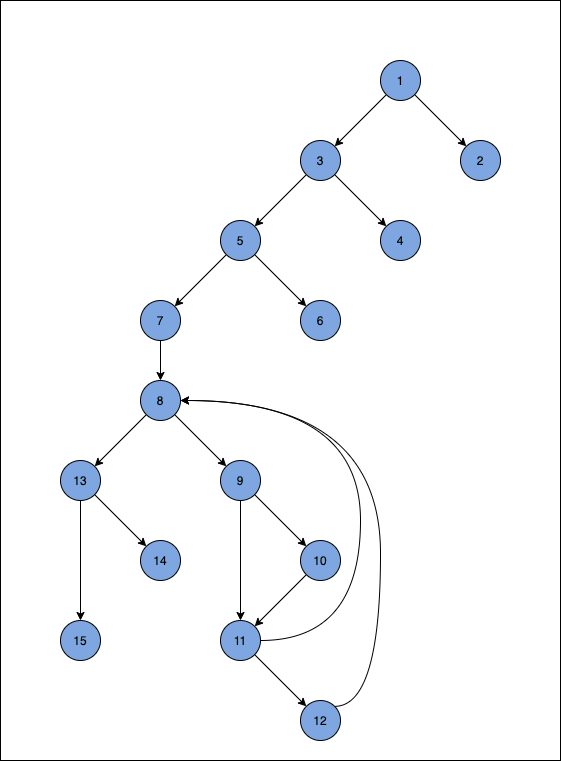

The diagram above was exported from draw.io. Its source (the exported page's mxGraphModel, read from the mxfile embedded in the PNG):
<mxGraphModel dx="1186" dy="680" grid="1" gridSize="10" guides="1" tooltips="1" connect="1" arrows="1" fold="1" page="1" pageScale="1" pageWidth="850" pageHeight="1100" math="0" shadow="0">
  <root>
    <mxCell id="0" />
    <mxCell id="1" parent="0" />
    <mxCell id="SivaCTXzgx9bC5Q2n9tV-33" value="" style="rounded=0;whiteSpace=wrap;html=1;" vertex="1" parent="1">
      <mxGeometry x="80" y="80" width="560" height="760" as="geometry" />
    </mxCell>
    <mxCell id="SivaCTXzgx9bC5Q2n9tV-1" style="edgeStyle=none;rounded=0;orthogonalLoop=1;jettySize=auto;html=1;exitX=0;exitY=1;exitDx=0;exitDy=0;entryX=1;entryY=0;entryDx=0;entryDy=0;endArrow=classic;endFill=1;" edge="1" parent="1" source="SivaCTXzgx9bC5Q2n9tV-3" target="SivaCTXzgx9bC5Q2n9tV-7">
      <mxGeometry relative="1" as="geometry" />
    </mxCell>
    <mxCell id="SivaCTXzgx9bC5Q2n9tV-2" style="edgeStyle=none;rounded=0;orthogonalLoop=1;jettySize=auto;html=1;exitX=1;exitY=1;exitDx=0;exitDy=0;entryX=0;entryY=0;entryDx=0;entryDy=0;endArrow=classic;endFill=1;" edge="1" parent="1" source="SivaCTXzgx9bC5Q2n9tV-3" target="SivaCTXzgx9bC5Q2n9tV-4">
      <mxGeometry relative="1" as="geometry" />
    </mxCell>
    <mxCell id="SivaCTXzgx9bC5Q2n9tV-3" value="1" style="ellipse;whiteSpace=wrap;html=1;aspect=fixed;fillColor=#7EA6E0;" vertex="1" parent="1">
      <mxGeometry x="460" y="140" width="40" height="40" as="geometry" />
    </mxCell>
    <mxCell id="SivaCTXzgx9bC5Q2n9tV-4" value="2" style="ellipse;whiteSpace=wrap;html=1;aspect=fixed;fillColor=#7EA6E0;" vertex="1" parent="1">
      <mxGeometry x="540" y="220" width="40" height="40" as="geometry" />
    </mxCell>
    <mxCell id="SivaCTXzgx9bC5Q2n9tV-5" style="edgeStyle=none;rounded=0;orthogonalLoop=1;jettySize=auto;html=1;exitX=1;exitY=1;exitDx=0;exitDy=0;entryX=0;entryY=0;entryDx=0;entryDy=0;endArrow=classic;endFill=1;" edge="1" parent="1" source="SivaCTXzgx9bC5Q2n9tV-7" target="SivaCTXzgx9bC5Q2n9tV-8">
      <mxGeometry relative="1" as="geometry" />
    </mxCell>
    <mxCell id="SivaCTXzgx9bC5Q2n9tV-6" style="edgeStyle=none;rounded=0;orthogonalLoop=1;jettySize=auto;html=1;exitX=0;exitY=1;exitDx=0;exitDy=0;entryX=1;entryY=0;entryDx=0;entryDy=0;endArrow=classic;endFill=1;" edge="1" parent="1" source="SivaCTXzgx9bC5Q2n9tV-7" target="SivaCTXzgx9bC5Q2n9tV-11">
      <mxGeometry relative="1" as="geometry" />
    </mxCell>
    <mxCell id="SivaCTXzgx9bC5Q2n9tV-7" value="3" style="ellipse;whiteSpace=wrap;html=1;aspect=fixed;fillColor=#7EA6E0;" vertex="1" parent="1">
      <mxGeometry x="380" y="220" width="40" height="40" as="geometry" />
    </mxCell>
    <mxCell id="SivaCTXzgx9bC5Q2n9tV-8" value="4" style="ellipse;whiteSpace=wrap;html=1;aspect=fixed;fillColor=#7EA6E0;" vertex="1" parent="1">
      <mxGeometry x="460" y="300" width="40" height="40" as="geometry" />
    </mxCell>
    <mxCell id="SivaCTXzgx9bC5Q2n9tV-9" style="edgeStyle=none;rounded=0;orthogonalLoop=1;jettySize=auto;html=1;exitX=1;exitY=1;exitDx=0;exitDy=0;entryX=0;entryY=0;entryDx=0;entryDy=0;endArrow=classic;endFill=1;" edge="1" parent="1" source="SivaCTXzgx9bC5Q2n9tV-11" target="SivaCTXzgx9bC5Q2n9tV-12">
      <mxGeometry relative="1" as="geometry" />
    </mxCell>
    <mxCell id="SivaCTXzgx9bC5Q2n9tV-10" style="edgeStyle=none;rounded=0;orthogonalLoop=1;jettySize=auto;html=1;exitX=0;exitY=1;exitDx=0;exitDy=0;entryX=1;entryY=0;entryDx=0;entryDy=0;endArrow=classic;endFill=1;" edge="1" parent="1" source="SivaCTXzgx9bC5Q2n9tV-11" target="SivaCTXzgx9bC5Q2n9tV-23">
      <mxGeometry relative="1" as="geometry" />
    </mxCell>
    <mxCell id="SivaCTXzgx9bC5Q2n9tV-11" value="5" style="ellipse;whiteSpace=wrap;html=1;aspect=fixed;fillColor=#7EA6E0;" vertex="1" parent="1">
      <mxGeometry x="300" y="300" width="40" height="40" as="geometry" />
    </mxCell>
    <mxCell id="SivaCTXzgx9bC5Q2n9tV-12" value="6" style="ellipse;whiteSpace=wrap;html=1;aspect=fixed;fillColor=#7EA6E0;" vertex="1" parent="1">
      <mxGeometry x="380" y="380" width="40" height="40" as="geometry" />
    </mxCell>
    <mxCell id="SivaCTXzgx9bC5Q2n9tV-13" value="14" style="ellipse;whiteSpace=wrap;html=1;aspect=fixed;fillColor=#7EA6E0;" vertex="1" parent="1">
      <mxGeometry x="220" y="620" width="40" height="40" as="geometry" />
    </mxCell>
    <mxCell id="SivaCTXzgx9bC5Q2n9tV-14" style="edgeStyle=none;rounded=0;orthogonalLoop=1;jettySize=auto;html=1;exitX=1;exitY=1;exitDx=0;exitDy=0;entryX=0;entryY=0;entryDx=0;entryDy=0;endArrow=classic;endFill=1;" edge="1" parent="1" source="SivaCTXzgx9bC5Q2n9tV-16" target="SivaCTXzgx9bC5Q2n9tV-13">
      <mxGeometry relative="1" as="geometry" />
    </mxCell>
    <mxCell id="SivaCTXzgx9bC5Q2n9tV-15" style="edgeStyle=none;rounded=0;orthogonalLoop=1;jettySize=auto;html=1;exitX=0.5;exitY=1;exitDx=0;exitDy=0;entryX=0.5;entryY=0;entryDx=0;entryDy=0;endArrow=classic;endFill=1;" edge="1" parent="1" source="SivaCTXzgx9bC5Q2n9tV-16" target="SivaCTXzgx9bC5Q2n9tV-32">
      <mxGeometry relative="1" as="geometry" />
    </mxCell>
    <mxCell id="SivaCTXzgx9bC5Q2n9tV-16" value="13" style="ellipse;whiteSpace=wrap;html=1;aspect=fixed;fillColor=#7EA6E0;" vertex="1" parent="1">
      <mxGeometry x="140" y="540" width="40" height="40" as="geometry" />
    </mxCell>
    <mxCell id="SivaCTXzgx9bC5Q2n9tV-17" style="edgeStyle=none;rounded=0;orthogonalLoop=1;jettySize=auto;html=1;exitX=1;exitY=1;exitDx=0;exitDy=0;entryX=0;entryY=0;entryDx=0;entryDy=0;endArrow=classic;endFill=1;" edge="1" parent="1" source="SivaCTXzgx9bC5Q2n9tV-19" target="SivaCTXzgx9bC5Q2n9tV-21">
      <mxGeometry relative="1" as="geometry" />
    </mxCell>
    <mxCell id="SivaCTXzgx9bC5Q2n9tV-18" style="edgeStyle=orthogonalEdgeStyle;rounded=0;orthogonalLoop=1;jettySize=auto;html=1;exitX=1;exitY=0.5;exitDx=0;exitDy=0;entryX=1;entryY=0.5;entryDx=0;entryDy=0;endArrow=classic;endFill=1;curved=1;" edge="1" parent="1" source="SivaCTXzgx9bC5Q2n9tV-19" target="SivaCTXzgx9bC5Q2n9tV-31">
      <mxGeometry relative="1" as="geometry">
        <Array as="points">
          <mxPoint x="440" y="720" />
          <mxPoint x="440" y="480" />
        </Array>
      </mxGeometry>
    </mxCell>
    <mxCell id="SivaCTXzgx9bC5Q2n9tV-19" value="11" style="ellipse;whiteSpace=wrap;html=1;aspect=fixed;fillColor=#7EA6E0;" vertex="1" parent="1">
      <mxGeometry x="300" y="700" width="40" height="40" as="geometry" />
    </mxCell>
    <mxCell id="SivaCTXzgx9bC5Q2n9tV-20" style="edgeStyle=orthogonalEdgeStyle;rounded=0;orthogonalLoop=1;jettySize=auto;html=1;exitX=1;exitY=0;exitDx=0;exitDy=0;entryX=1;entryY=0.5;entryDx=0;entryDy=0;endArrow=classic;endFill=1;curved=1;" edge="1" parent="1" source="SivaCTXzgx9bC5Q2n9tV-21" target="SivaCTXzgx9bC5Q2n9tV-31">
      <mxGeometry relative="1" as="geometry">
        <Array as="points">
          <mxPoint x="460" y="786" />
          <mxPoint x="460" y="480" />
        </Array>
      </mxGeometry>
    </mxCell>
    <mxCell id="SivaCTXzgx9bC5Q2n9tV-21" value="12" style="ellipse;whiteSpace=wrap;html=1;aspect=fixed;fillColor=#7EA6E0;" vertex="1" parent="1">
      <mxGeometry x="380" y="780" width="40" height="40" as="geometry" />
    </mxCell>
    <mxCell id="SivaCTXzgx9bC5Q2n9tV-22" style="edgeStyle=none;rounded=0;orthogonalLoop=1;jettySize=auto;html=1;exitX=0.5;exitY=1;exitDx=0;exitDy=0;entryX=0.5;entryY=0;entryDx=0;entryDy=0;endArrow=classic;endFill=1;" edge="1" parent="1" source="SivaCTXzgx9bC5Q2n9tV-23" target="SivaCTXzgx9bC5Q2n9tV-31">
      <mxGeometry relative="1" as="geometry" />
    </mxCell>
    <mxCell id="SivaCTXzgx9bC5Q2n9tV-23" value="7" style="ellipse;whiteSpace=wrap;html=1;aspect=fixed;fillColor=#7EA6E0;" vertex="1" parent="1">
      <mxGeometry x="220" y="380" width="40" height="40" as="geometry" />
    </mxCell>
    <mxCell id="SivaCTXzgx9bC5Q2n9tV-24" style="edgeStyle=none;rounded=0;orthogonalLoop=1;jettySize=auto;html=1;exitX=0;exitY=1;exitDx=0;exitDy=0;entryX=1;entryY=0;entryDx=0;entryDy=0;endArrow=classic;endFill=1;" edge="1" parent="1" source="SivaCTXzgx9bC5Q2n9tV-25" target="SivaCTXzgx9bC5Q2n9tV-19">
      <mxGeometry relative="1" as="geometry" />
    </mxCell>
    <mxCell id="SivaCTXzgx9bC5Q2n9tV-25" value="10" style="ellipse;whiteSpace=wrap;html=1;aspect=fixed;fillColor=#7EA6E0;" vertex="1" parent="1">
      <mxGeometry x="380" y="620" width="40" height="40" as="geometry" />
    </mxCell>
    <mxCell id="SivaCTXzgx9bC5Q2n9tV-26" style="edgeStyle=none;rounded=0;orthogonalLoop=1;jettySize=auto;html=1;exitX=1;exitY=1;exitDx=0;exitDy=0;entryX=0;entryY=0;entryDx=0;entryDy=0;endArrow=classic;endFill=1;" edge="1" parent="1" source="SivaCTXzgx9bC5Q2n9tV-28" target="SivaCTXzgx9bC5Q2n9tV-25">
      <mxGeometry relative="1" as="geometry" />
    </mxCell>
    <mxCell id="SivaCTXzgx9bC5Q2n9tV-27" style="edgeStyle=none;rounded=0;orthogonalLoop=1;jettySize=auto;html=1;exitX=0.5;exitY=1;exitDx=0;exitDy=0;entryX=0.5;entryY=0;entryDx=0;entryDy=0;endArrow=classic;endFill=1;" edge="1" parent="1" source="SivaCTXzgx9bC5Q2n9tV-28" target="SivaCTXzgx9bC5Q2n9tV-19">
      <mxGeometry relative="1" as="geometry" />
    </mxCell>
    <mxCell id="SivaCTXzgx9bC5Q2n9tV-28" value="9" style="ellipse;whiteSpace=wrap;html=1;aspect=fixed;fillColor=#7EA6E0;" vertex="1" parent="1">
      <mxGeometry x="300" y="540" width="40" height="40" as="geometry" />
    </mxCell>
    <mxCell id="SivaCTXzgx9bC5Q2n9tV-29" style="edgeStyle=none;rounded=0;orthogonalLoop=1;jettySize=auto;html=1;exitX=1;exitY=1;exitDx=0;exitDy=0;entryX=0;entryY=0;entryDx=0;entryDy=0;endArrow=classic;endFill=1;" edge="1" parent="1" source="SivaCTXzgx9bC5Q2n9tV-31" target="SivaCTXzgx9bC5Q2n9tV-28">
      <mxGeometry relative="1" as="geometry" />
    </mxCell>
    <mxCell id="SivaCTXzgx9bC5Q2n9tV-30" style="edgeStyle=none;rounded=0;orthogonalLoop=1;jettySize=auto;html=1;exitX=0;exitY=1;exitDx=0;exitDy=0;entryX=1;entryY=0;entryDx=0;entryDy=0;endArrow=classic;endFill=1;" edge="1" parent="1" source="SivaCTXzgx9bC5Q2n9tV-31" target="SivaCTXzgx9bC5Q2n9tV-16">
      <mxGeometry relative="1" as="geometry" />
    </mxCell>
    <mxCell id="SivaCTXzgx9bC5Q2n9tV-31" value="8" style="ellipse;whiteSpace=wrap;html=1;aspect=fixed;fillColor=#7EA6E0;" vertex="1" parent="1">
      <mxGeometry x="220" y="460" width="40" height="40" as="geometry" />
    </mxCell>
    <mxCell id="SivaCTXzgx9bC5Q2n9tV-32" value="15" style="ellipse;whiteSpace=wrap;html=1;aspect=fixed;fillColor=#7EA6E0;" vertex="1" parent="1">
      <mxGeometry x="140" y="700" width="40" height="40" as="geometry" />
    </mxCell>
  </root>
</mxGraphModel>